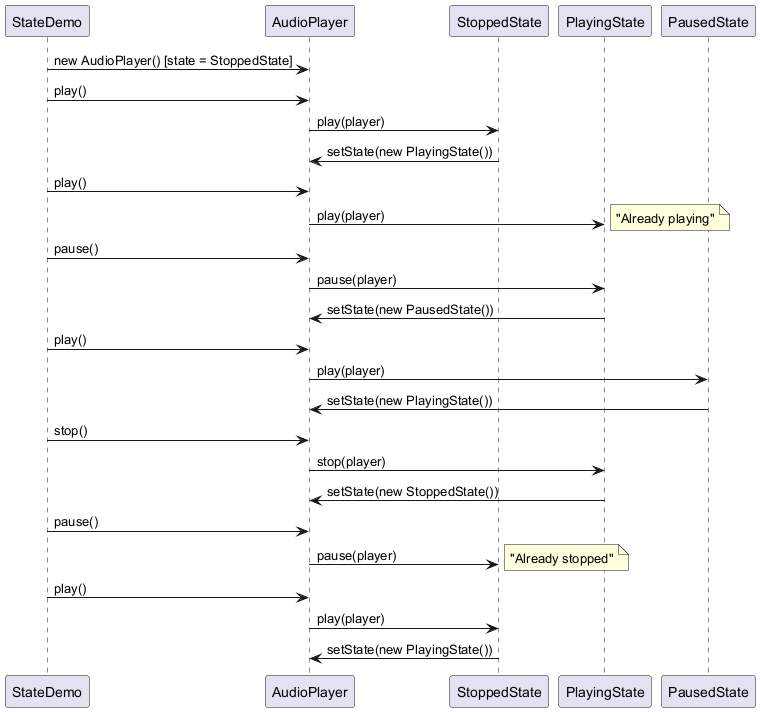

The diagram above was rendered by PlantUML. Its source (embedded in the PNG):
@startuml
participant "StateDemo" as demo
participant "AudioPlayer" as player
participant "StoppedState" as stopped
participant "PlayingState" as playing
participant "PausedState" as paused

demo -> player : new AudioPlayer() [state = StoppedState]
demo -> player : play()
player -> stopped : play(player)
stopped -> player : setState(new PlayingState())
demo -> player : play()
player -> playing : play(player)
note right : "Already playing"
demo -> player : pause()
player -> playing : pause(player)
playing -> player : setState(new PausedState())
demo -> player : play()
player -> paused : play(player)
paused -> player : setState(new PlayingState())
demo -> player : stop()
player -> playing : stop(player)
playing -> player : setState(new StoppedState())
demo -> player : pause()
player -> stopped : pause(player)
note right : "Already stopped"
demo -> player : play()
player -> stopped : play(player)
stopped -> player : setState(new PlayingState())
@enduml